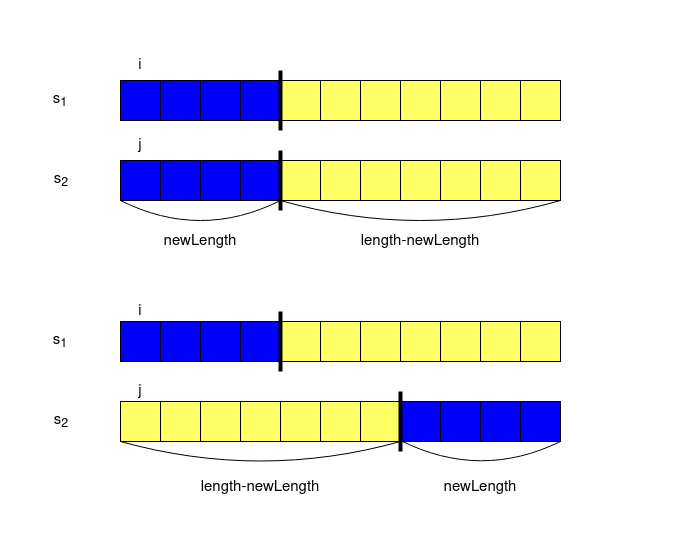

The diagram above was exported from draw.io. Its source (the exported page's mxGraphModel, read from the mxfile embedded in the PNG):
<mxGraphModel dx="1362" dy="766" grid="1" gridSize="10" guides="1" tooltips="1" connect="1" arrows="1" fold="1" page="1" pageScale="1" pageWidth="700" pageHeight="550" math="0" shadow="0">
  <root>
    <mxCell id="0" />
    <mxCell id="1" parent="0" />
    <mxCell id="rAAVEfGDyGL2aDCalHf6-1" value="" style="rounded=0;whiteSpace=wrap;html=1;fillColor=#0000FF;" parent="1" vertex="1">
      <mxGeometry x="120" y="80" width="40" height="40" as="geometry" />
    </mxCell>
    <mxCell id="rAAVEfGDyGL2aDCalHf6-2" value="" style="rounded=0;whiteSpace=wrap;html=1;fillColor=#0000FF;" parent="1" vertex="1">
      <mxGeometry x="160" y="80" width="40" height="40" as="geometry" />
    </mxCell>
    <mxCell id="rAAVEfGDyGL2aDCalHf6-3" value="" style="rounded=0;whiteSpace=wrap;html=1;fillColor=#0000FF;" parent="1" vertex="1">
      <mxGeometry x="200" y="80" width="40" height="40" as="geometry" />
    </mxCell>
    <mxCell id="rAAVEfGDyGL2aDCalHf6-4" value="" style="rounded=0;whiteSpace=wrap;html=1;fillColor=#0000FF;" parent="1" vertex="1">
      <mxGeometry x="240" y="80" width="40" height="40" as="geometry" />
    </mxCell>
    <mxCell id="rAAVEfGDyGL2aDCalHf6-5" value="" style="rounded=0;whiteSpace=wrap;html=1;fillColor=#FFFF66;" parent="1" vertex="1">
      <mxGeometry x="280" y="80" width="40" height="40" as="geometry" />
    </mxCell>
    <mxCell id="rAAVEfGDyGL2aDCalHf6-6" value="" style="rounded=0;whiteSpace=wrap;html=1;fillColor=#FFFF66;" parent="1" vertex="1">
      <mxGeometry x="320" y="80" width="40" height="40" as="geometry" />
    </mxCell>
    <mxCell id="rAAVEfGDyGL2aDCalHf6-7" value="" style="rounded=0;whiteSpace=wrap;html=1;fillColor=#FFFF66;" parent="1" vertex="1">
      <mxGeometry x="360" y="80" width="40" height="40" as="geometry" />
    </mxCell>
    <mxCell id="rAAVEfGDyGL2aDCalHf6-8" value="" style="rounded=0;whiteSpace=wrap;html=1;fillColor=#FFFF66;" parent="1" vertex="1">
      <mxGeometry x="400" y="80" width="40" height="40" as="geometry" />
    </mxCell>
    <mxCell id="rAAVEfGDyGL2aDCalHf6-9" value="" style="rounded=0;whiteSpace=wrap;html=1;fillColor=#FFFF66;" parent="1" vertex="1">
      <mxGeometry x="440" y="80" width="40" height="40" as="geometry" />
    </mxCell>
    <mxCell id="rAAVEfGDyGL2aDCalHf6-10" value="" style="rounded=0;whiteSpace=wrap;html=1;fillColor=#FFFF66;" parent="1" vertex="1">
      <mxGeometry x="480" y="80" width="40" height="40" as="geometry" />
    </mxCell>
    <mxCell id="rAAVEfGDyGL2aDCalHf6-11" value="" style="rounded=0;whiteSpace=wrap;html=1;fillColor=#FFFF66;" parent="1" vertex="1">
      <mxGeometry x="520" y="80" width="40" height="40" as="geometry" />
    </mxCell>
    <mxCell id="rAAVEfGDyGL2aDCalHf6-12" value="" style="rounded=0;whiteSpace=wrap;html=1;fillColor=#0000FF;" parent="1" vertex="1">
      <mxGeometry x="120" y="160" width="40" height="40" as="geometry" />
    </mxCell>
    <mxCell id="rAAVEfGDyGL2aDCalHf6-13" value="" style="rounded=0;whiteSpace=wrap;html=1;fillColor=#0000FF;" parent="1" vertex="1">
      <mxGeometry x="160" y="160" width="40" height="40" as="geometry" />
    </mxCell>
    <mxCell id="rAAVEfGDyGL2aDCalHf6-14" value="" style="rounded=0;whiteSpace=wrap;html=1;fillColor=#0000FF;" parent="1" vertex="1">
      <mxGeometry x="200" y="160" width="40" height="40" as="geometry" />
    </mxCell>
    <mxCell id="rAAVEfGDyGL2aDCalHf6-15" value="" style="rounded=0;whiteSpace=wrap;html=1;fillColor=#0000FF;" parent="1" vertex="1">
      <mxGeometry x="240" y="160" width="40" height="40" as="geometry" />
    </mxCell>
    <mxCell id="rAAVEfGDyGL2aDCalHf6-16" value="" style="rounded=0;whiteSpace=wrap;html=1;fillColor=#FFFF66;" parent="1" vertex="1">
      <mxGeometry x="280" y="160" width="40" height="40" as="geometry" />
    </mxCell>
    <mxCell id="rAAVEfGDyGL2aDCalHf6-17" value="" style="rounded=0;whiteSpace=wrap;html=1;fillColor=#FFFF66;" parent="1" vertex="1">
      <mxGeometry x="320" y="160" width="40" height="40" as="geometry" />
    </mxCell>
    <mxCell id="rAAVEfGDyGL2aDCalHf6-18" value="" style="rounded=0;whiteSpace=wrap;html=1;fillColor=#FFFF66;" parent="1" vertex="1">
      <mxGeometry x="360" y="160" width="40" height="40" as="geometry" />
    </mxCell>
    <mxCell id="rAAVEfGDyGL2aDCalHf6-19" value="" style="rounded=0;whiteSpace=wrap;html=1;fillColor=#FFFF66;" parent="1" vertex="1">
      <mxGeometry x="400" y="160" width="40" height="40" as="geometry" />
    </mxCell>
    <mxCell id="rAAVEfGDyGL2aDCalHf6-20" value="" style="rounded=0;whiteSpace=wrap;html=1;fillColor=#FFFF66;" parent="1" vertex="1">
      <mxGeometry x="440" y="160" width="40" height="40" as="geometry" />
    </mxCell>
    <mxCell id="rAAVEfGDyGL2aDCalHf6-21" value="" style="rounded=0;whiteSpace=wrap;html=1;fillColor=#FFFF66;" parent="1" vertex="1">
      <mxGeometry x="480" y="160" width="40" height="40" as="geometry" />
    </mxCell>
    <mxCell id="rAAVEfGDyGL2aDCalHf6-22" value="" style="rounded=0;whiteSpace=wrap;html=1;fillColor=#FFFF66;" parent="1" vertex="1">
      <mxGeometry x="520" y="160" width="40" height="40" as="geometry" />
    </mxCell>
    <mxCell id="rAAVEfGDyGL2aDCalHf6-23" value="" style="endArrow=none;html=1;rounded=0;strokeWidth=4;" parent="1" edge="1">
      <mxGeometry width="50" height="50" relative="1" as="geometry">
        <mxPoint x="280" y="130" as="sourcePoint" />
        <mxPoint x="280" y="70" as="targetPoint" />
      </mxGeometry>
    </mxCell>
    <mxCell id="rAAVEfGDyGL2aDCalHf6-24" value="" style="endArrow=none;html=1;rounded=0;strokeWidth=4;" parent="1" edge="1">
      <mxGeometry width="50" height="50" relative="1" as="geometry">
        <mxPoint x="280" y="150" as="sourcePoint" />
        <mxPoint x="280" y="210" as="targetPoint" />
      </mxGeometry>
    </mxCell>
    <mxCell id="rAAVEfGDyGL2aDCalHf6-25" value="i" style="text;html=1;strokeColor=none;fillColor=none;align=center;verticalAlign=middle;whiteSpace=wrap;rounded=0;fontSize=15;" parent="1" vertex="1">
      <mxGeometry x="120" y="45" width="40" height="40" as="geometry" />
    </mxCell>
    <mxCell id="rAAVEfGDyGL2aDCalHf6-26" value="j" style="text;html=1;strokeColor=none;fillColor=none;align=center;verticalAlign=middle;whiteSpace=wrap;rounded=0;fontSize=15;" parent="1" vertex="1">
      <mxGeometry x="120" y="125" width="40" height="40" as="geometry" />
    </mxCell>
    <mxCell id="rAAVEfGDyGL2aDCalHf6-29" value="" style="curved=1;endArrow=none;html=1;rounded=0;strokeWidth=1;fontSize=20;exitX=0;exitY=1;exitDx=0;exitDy=0;endFill=0;" parent="1" source="rAAVEfGDyGL2aDCalHf6-12" edge="1">
      <mxGeometry width="50" height="50" relative="1" as="geometry">
        <mxPoint x="180" y="260" as="sourcePoint" />
        <mxPoint x="280" y="200" as="targetPoint" />
        <Array as="points">
          <mxPoint x="200" y="240" />
        </Array>
      </mxGeometry>
    </mxCell>
    <mxCell id="rAAVEfGDyGL2aDCalHf6-30" value="" style="curved=1;endArrow=none;html=1;rounded=0;strokeWidth=1;fontSize=20;exitX=0;exitY=1;exitDx=0;exitDy=0;endFill=0;entryX=1;entryY=1;entryDx=0;entryDy=0;" parent="1" source="rAAVEfGDyGL2aDCalHf6-16" target="rAAVEfGDyGL2aDCalHf6-22" edge="1">
      <mxGeometry width="50" height="50" relative="1" as="geometry">
        <mxPoint x="130" y="210" as="sourcePoint" />
        <mxPoint x="290" y="210" as="targetPoint" />
        <Array as="points">
          <mxPoint x="420" y="240" />
        </Array>
      </mxGeometry>
    </mxCell>
    <mxCell id="rAAVEfGDyGL2aDCalHf6-31" value="&lt;font style=&quot;font-size: 15px;&quot;&gt;newLength&lt;/font&gt;" style="text;html=1;strokeColor=none;fillColor=none;align=center;verticalAlign=middle;whiteSpace=wrap;rounded=0;fontSize=20;" parent="1" vertex="1">
      <mxGeometry x="440" y="471" width="80" height="30" as="geometry" />
    </mxCell>
    <mxCell id="rAAVEfGDyGL2aDCalHf6-32" value="&lt;font style=&quot;font-size: 15px;&quot;&gt;length-newLength&lt;/font&gt;" style="text;html=1;strokeColor=none;fillColor=none;align=center;verticalAlign=middle;whiteSpace=wrap;rounded=0;fontSize=20;" parent="1" vertex="1">
      <mxGeometry x="330" y="225" width="180" height="30" as="geometry" />
    </mxCell>
    <mxCell id="rAAVEfGDyGL2aDCalHf6-33" value="" style="rounded=0;whiteSpace=wrap;html=1;fillColor=#0000FF;" parent="1" vertex="1">
      <mxGeometry x="120" y="321" width="40" height="40" as="geometry" />
    </mxCell>
    <mxCell id="rAAVEfGDyGL2aDCalHf6-34" value="" style="rounded=0;whiteSpace=wrap;html=1;fillColor=#0000FF;" parent="1" vertex="1">
      <mxGeometry x="160" y="321" width="40" height="40" as="geometry" />
    </mxCell>
    <mxCell id="rAAVEfGDyGL2aDCalHf6-35" value="" style="rounded=0;whiteSpace=wrap;html=1;fillColor=#0000FF;" parent="1" vertex="1">
      <mxGeometry x="200" y="321" width="40" height="40" as="geometry" />
    </mxCell>
    <mxCell id="rAAVEfGDyGL2aDCalHf6-36" value="" style="rounded=0;whiteSpace=wrap;html=1;fillColor=#0000FF;" parent="1" vertex="1">
      <mxGeometry x="240" y="321" width="40" height="40" as="geometry" />
    </mxCell>
    <mxCell id="rAAVEfGDyGL2aDCalHf6-37" value="" style="rounded=0;whiteSpace=wrap;html=1;fillColor=#FFFF66;" parent="1" vertex="1">
      <mxGeometry x="280" y="321" width="40" height="40" as="geometry" />
    </mxCell>
    <mxCell id="rAAVEfGDyGL2aDCalHf6-38" value="" style="rounded=0;whiteSpace=wrap;html=1;fillColor=#FFFF66;" parent="1" vertex="1">
      <mxGeometry x="320" y="321" width="40" height="40" as="geometry" />
    </mxCell>
    <mxCell id="rAAVEfGDyGL2aDCalHf6-39" value="" style="rounded=0;whiteSpace=wrap;html=1;fillColor=#FFFF66;" parent="1" vertex="1">
      <mxGeometry x="360" y="321" width="40" height="40" as="geometry" />
    </mxCell>
    <mxCell id="rAAVEfGDyGL2aDCalHf6-40" value="" style="rounded=0;whiteSpace=wrap;html=1;fillColor=#FFFF66;" parent="1" vertex="1">
      <mxGeometry x="400" y="321" width="40" height="40" as="geometry" />
    </mxCell>
    <mxCell id="rAAVEfGDyGL2aDCalHf6-41" value="" style="rounded=0;whiteSpace=wrap;html=1;fillColor=#FFFF66;" parent="1" vertex="1">
      <mxGeometry x="440" y="321" width="40" height="40" as="geometry" />
    </mxCell>
    <mxCell id="rAAVEfGDyGL2aDCalHf6-42" value="" style="rounded=0;whiteSpace=wrap;html=1;fillColor=#FFFF66;" parent="1" vertex="1">
      <mxGeometry x="480" y="321" width="40" height="40" as="geometry" />
    </mxCell>
    <mxCell id="rAAVEfGDyGL2aDCalHf6-43" value="" style="rounded=0;whiteSpace=wrap;html=1;fillColor=#FFFF66;" parent="1" vertex="1">
      <mxGeometry x="520" y="321" width="40" height="40" as="geometry" />
    </mxCell>
    <mxCell id="rAAVEfGDyGL2aDCalHf6-44" value="" style="rounded=0;whiteSpace=wrap;html=1;fillColor=#FFFF66;" parent="1" vertex="1">
      <mxGeometry x="120" y="401" width="40" height="40" as="geometry" />
    </mxCell>
    <mxCell id="rAAVEfGDyGL2aDCalHf6-45" value="" style="rounded=0;whiteSpace=wrap;html=1;fillColor=#FFFF66;" parent="1" vertex="1">
      <mxGeometry x="160" y="401" width="40" height="40" as="geometry" />
    </mxCell>
    <mxCell id="rAAVEfGDyGL2aDCalHf6-46" value="" style="rounded=0;whiteSpace=wrap;html=1;fillColor=#FFFF66;" parent="1" vertex="1">
      <mxGeometry x="200" y="401" width="40" height="40" as="geometry" />
    </mxCell>
    <mxCell id="rAAVEfGDyGL2aDCalHf6-47" value="" style="rounded=0;whiteSpace=wrap;html=1;fillColor=#FFFF66;" parent="1" vertex="1">
      <mxGeometry x="240" y="401" width="40" height="40" as="geometry" />
    </mxCell>
    <mxCell id="rAAVEfGDyGL2aDCalHf6-48" value="" style="rounded=0;whiteSpace=wrap;html=1;fillColor=#FFFF66;" parent="1" vertex="1">
      <mxGeometry x="280" y="401" width="40" height="40" as="geometry" />
    </mxCell>
    <mxCell id="rAAVEfGDyGL2aDCalHf6-49" value="" style="rounded=0;whiteSpace=wrap;html=1;fillColor=#FFFF66;" parent="1" vertex="1">
      <mxGeometry x="320" y="401" width="40" height="40" as="geometry" />
    </mxCell>
    <mxCell id="rAAVEfGDyGL2aDCalHf6-50" value="" style="rounded=0;whiteSpace=wrap;html=1;fillColor=#FFFF66;" parent="1" vertex="1">
      <mxGeometry x="360" y="401" width="40" height="40" as="geometry" />
    </mxCell>
    <mxCell id="rAAVEfGDyGL2aDCalHf6-51" value="" style="rounded=0;whiteSpace=wrap;html=1;fillColor=#0000FF;" parent="1" vertex="1">
      <mxGeometry x="400" y="401" width="40" height="40" as="geometry" />
    </mxCell>
    <mxCell id="rAAVEfGDyGL2aDCalHf6-52" value="" style="rounded=0;whiteSpace=wrap;html=1;fillColor=#0000FF;" parent="1" vertex="1">
      <mxGeometry x="440" y="401" width="40" height="40" as="geometry" />
    </mxCell>
    <mxCell id="rAAVEfGDyGL2aDCalHf6-53" value="" style="rounded=0;whiteSpace=wrap;html=1;fillColor=#0000FF;" parent="1" vertex="1">
      <mxGeometry x="480" y="401" width="40" height="40" as="geometry" />
    </mxCell>
    <mxCell id="rAAVEfGDyGL2aDCalHf6-54" value="" style="rounded=0;whiteSpace=wrap;html=1;fillColor=#0000FF;" parent="1" vertex="1">
      <mxGeometry x="520" y="401" width="40" height="40" as="geometry" />
    </mxCell>
    <mxCell id="rAAVEfGDyGL2aDCalHf6-55" value="" style="endArrow=none;html=1;rounded=0;strokeWidth=4;" parent="1" edge="1">
      <mxGeometry width="50" height="50" relative="1" as="geometry">
        <mxPoint x="280" y="371" as="sourcePoint" />
        <mxPoint x="280" y="311" as="targetPoint" />
      </mxGeometry>
    </mxCell>
    <mxCell id="rAAVEfGDyGL2aDCalHf6-56" value="" style="endArrow=none;html=1;rounded=0;strokeWidth=4;" parent="1" edge="1">
      <mxGeometry width="50" height="50" relative="1" as="geometry">
        <mxPoint x="400" y="391" as="sourcePoint" />
        <mxPoint x="400" y="451" as="targetPoint" />
      </mxGeometry>
    </mxCell>
    <mxCell id="rAAVEfGDyGL2aDCalHf6-57" value="i" style="text;html=1;strokeColor=none;fillColor=none;align=center;verticalAlign=middle;whiteSpace=wrap;rounded=0;fontSize=15;" parent="1" vertex="1">
      <mxGeometry x="120" y="291" width="40" height="40" as="geometry" />
    </mxCell>
    <mxCell id="rAAVEfGDyGL2aDCalHf6-58" value="j" style="text;html=1;strokeColor=none;fillColor=none;align=center;verticalAlign=middle;whiteSpace=wrap;rounded=0;fontSize=15;" parent="1" vertex="1">
      <mxGeometry x="120" y="371" width="40" height="40" as="geometry" />
    </mxCell>
    <mxCell id="rAAVEfGDyGL2aDCalHf6-61" value="" style="curved=1;endArrow=none;html=1;rounded=0;strokeWidth=1;fontSize=20;exitX=0;exitY=1;exitDx=0;exitDy=0;endFill=0;" parent="1" source="rAAVEfGDyGL2aDCalHf6-44" edge="1">
      <mxGeometry width="50" height="50" relative="1" as="geometry">
        <mxPoint x="180" y="501" as="sourcePoint" />
        <mxPoint x="400" y="441" as="targetPoint" />
        <Array as="points">
          <mxPoint x="260" y="480" />
        </Array>
      </mxGeometry>
    </mxCell>
    <mxCell id="rAAVEfGDyGL2aDCalHf6-62" value="" style="curved=1;endArrow=none;html=1;rounded=0;strokeWidth=1;fontSize=20;endFill=0;entryX=1;entryY=1;entryDx=0;entryDy=0;" parent="1" target="rAAVEfGDyGL2aDCalHf6-54" edge="1">
      <mxGeometry width="50" height="50" relative="1" as="geometry">
        <mxPoint x="400" y="440" as="sourcePoint" />
        <mxPoint x="290" y="451" as="targetPoint" />
        <Array as="points">
          <mxPoint x="480" y="480" />
        </Array>
      </mxGeometry>
    </mxCell>
    <mxCell id="GbIsZRsfHw3YqAI6GvR5-3" value="&lt;font style=&quot;font-size: 15px;&quot;&gt;length-newLength&lt;/font&gt;" style="text;html=1;strokeColor=none;fillColor=none;align=center;verticalAlign=middle;whiteSpace=wrap;rounded=0;fontSize=20;" parent="1" vertex="1">
      <mxGeometry x="170" y="471" width="180" height="30" as="geometry" />
    </mxCell>
    <mxCell id="GbIsZRsfHw3YqAI6GvR5-5" value="&lt;font style=&quot;font-size: 15px;&quot;&gt;newLength&lt;/font&gt;" style="text;html=1;strokeColor=none;fillColor=none;align=center;verticalAlign=middle;whiteSpace=wrap;rounded=0;fontSize=20;" parent="1" vertex="1">
      <mxGeometry x="160" y="225" width="80" height="30" as="geometry" />
    </mxCell>
    <mxCell id="GbIsZRsfHw3YqAI6GvR5-7" value="s&lt;sub&gt;1&lt;/sub&gt;" style="text;html=1;strokeColor=none;fillColor=none;align=center;verticalAlign=middle;whiteSpace=wrap;rounded=0;fontSize=15;" parent="1" vertex="1">
      <mxGeometry x="30" y="85" width="60" height="30" as="geometry" />
    </mxCell>
    <mxCell id="GbIsZRsfHw3YqAI6GvR5-8" value="s&lt;sub&gt;2&lt;/sub&gt;" style="text;html=1;strokeColor=none;fillColor=none;align=center;verticalAlign=middle;whiteSpace=wrap;rounded=0;fontSize=15;" parent="1" vertex="1">
      <mxGeometry x="31" y="165" width="60" height="30" as="geometry" />
    </mxCell>
    <mxCell id="GbIsZRsfHw3YqAI6GvR5-9" value="s&lt;sub&gt;1&lt;/sub&gt;" style="text;html=1;strokeColor=none;fillColor=none;align=center;verticalAlign=middle;whiteSpace=wrap;rounded=0;fontSize=15;" parent="1" vertex="1">
      <mxGeometry x="30" y="326" width="60" height="30" as="geometry" />
    </mxCell>
    <mxCell id="GbIsZRsfHw3YqAI6GvR5-10" value="s&lt;sub&gt;2&lt;/sub&gt;" style="text;html=1;strokeColor=none;fillColor=none;align=center;verticalAlign=middle;whiteSpace=wrap;rounded=0;fontSize=15;" parent="1" vertex="1">
      <mxGeometry x="31" y="406" width="60" height="30" as="geometry" />
    </mxCell>
  </root>
</mxGraphModel>